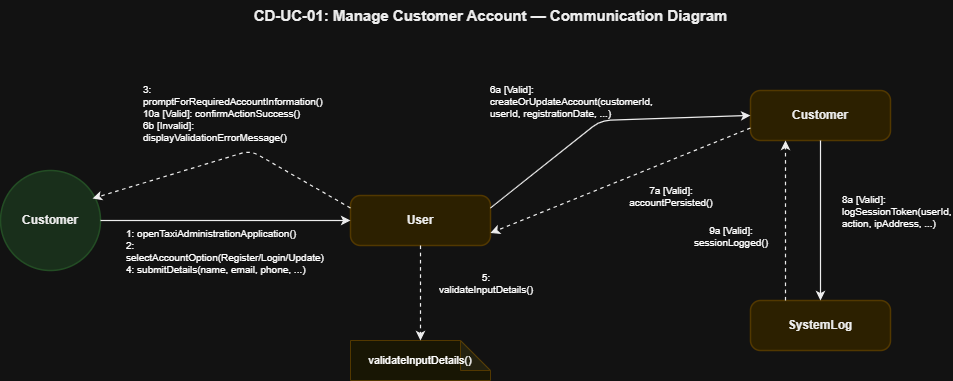

The diagram above was exported from draw.io. Its source (the exported page's mxGraphModel, read from the mxfile embedded in the PNG):
<mxGraphModel dx="1413" dy="479" grid="1" gridSize="10" guides="1" tooltips="1" connect="1" arrows="1" fold="1" page="1" pageScale="1" pageWidth="850" pageHeight="1100" math="0" shadow="0">
  <root>
    <mxCell id="0" />
    <mxCell id="1" parent="0" />
    <mxCell id="T" parent="1" style="text;html=1;strokeColor=none;fillColor=none;align=center;fontSize=15;fontStyle=1;fontFamily=Helvetica;fontColor=#000000;" value="CD-UC-01: Manage Customer Account — Communication Diagram" vertex="1">
      <mxGeometry height="40" width="900" x="190" y="130" as="geometry" />
    </mxCell>
    <mxCell id="actor" parent="1" style="ellipse;whiteSpace=wrap;html=1;fillColor=#D2EBD4;strokeColor=#A5D6A7;strokeWidth=1.5;fontSize=12;fontStyle=1;fontFamily=Helvetica;fontColor=#000000;align=center;" value="Customer" vertex="1">
      <mxGeometry height="100" width="100" x="150" y="300" as="geometry" />
    </mxCell>
    <mxCell id="user" parent="1" style="rounded=1;whiteSpace=wrap;html=1;fillColor=#FCEFC2;strokeColor=#F0D17D;strokeWidth=1.5;fontSize=12;fontStyle=1;fontFamily=Helvetica;fontColor=#000000;arcSize=20;" value="User" vertex="1">
      <mxGeometry height="50" width="140" x="500" y="325" as="geometry" />
    </mxCell>
    <mxCell id="cobj" parent="1" style="rounded=1;whiteSpace=wrap;html=1;fillColor=#FCEFC2;strokeColor=#F0D17D;strokeWidth=1.5;fontSize=12;fontStyle=1;fontFamily=Helvetica;fontColor=#000000;arcSize=20;" value="Customer" vertex="1">
      <mxGeometry height="50" width="140" x="900" y="220" as="geometry" />
    </mxCell>
    <mxCell id="slog" parent="1" style="rounded=1;whiteSpace=wrap;html=1;fillColor=#FCEFC2;strokeColor=#F0D17D;strokeWidth=1.5;fontSize=12;fontStyle=1;fontFamily=Helvetica;fontColor=#000000;arcSize=20;" value="SystemLog" vertex="1">
      <mxGeometry height="50" width="140" x="900" y="430" as="geometry" />
    </mxCell>
    <mxCell id="vnote" parent="1" style="shape=note;whiteSpace=wrap;html=1;backgroundOutline=1;darkOpacity=0.05;fillColor=#FFFDE7;strokeColor=#F0D17D;fontSize=11;fontFamily=Helvetica;" value="validateInputDetails()" vertex="1">
      <mxGeometry height="40" width="140" x="500" y="470" as="geometry" />
    </mxCell>
    <mxCell id="L_Act_User" edge="1" parent="1" source="actor" style="endArrow=classic;html=1;strokeColor=#000000;strokeWidth=1.2;exitX=1;exitY=0.5;exitDx=0;exitDy=0;entryX=0;entryY=0.5;entryDx=0;entryDy=0;" target="user">
      <mxGeometry relative="1" as="geometry" />
    </mxCell>
    <mxCell id="M1" connectable="0" parent="L_Act_User" style="text;html=1;strokeColor=#D3D3D3;fillColor=#FFFFFF;align=left;verticalAlign=middle;whiteSpace=wrap;rounded=0;fontSize=10;fontFamily=Helvetica;spacingLeft=5;spacingRight=5;" value="1: openTaxiAdministrationApplication()&#10;2: selectAccountOption(Register/Login/Update)&#10;4: submitDetails(name, email, phone, ...)" vertex="1">
      <mxGeometry relative="1" y="-35" as="geometry">
        <mxPoint x="-105" y="-5" as="offset" />
      </mxGeometry>
    </mxCell>
    <mxCell id="L_User_Act" edge="1" parent="1" source="user" style="endArrow=classic;html=1;strokeColor=#000000;strokeWidth=1.2;dashed=1;exitX=0;exitY=0.25;exitDx=0;exitDy=0;entryX=0.92;entryY=0.28;entryDx=0;entryDy=0;entryPerimeter=0;" target="actor">
      <mxGeometry relative="1" as="geometry">
        <Array as="points">
          <mxPoint x="400" y="280" />
        </Array>
      </mxGeometry>
    </mxCell>
    <mxCell id="M2" connectable="0" parent="L_User_Act" style="text;html=1;strokeColor=#D3D3D3;fillColor=#FFFFFF;align=left;verticalAlign=middle;whiteSpace=wrap;rounded=0;fontSize=10;fontFamily=Helvetica;spacingLeft=5;spacingRight=5;" value="3: promptForRequiredAccountInformation()&#10;10a [Valid]: confirmActionSuccess()&#10;6b [Invalid]: displayValidationErrorMessage()" vertex="1">
      <mxGeometry relative="1" as="geometry">
        <mxPoint x="-90" y="-45" as="offset" />
      </mxGeometry>
    </mxCell>
    <mxCell id="L_User_Self" edge="1" parent="1" source="user" style="endArrow=classic;html=1;strokeColor=#000000;strokeWidth=1.2;dashed=1;exitX=0.5;exitY=1;exitDx=0;exitDy=0;entryX=0.5;entryY=0;entryDx=0;entryDy=0;entryPerimeter=0;" target="vnote">
      <mxGeometry relative="1" as="geometry" />
    </mxCell>
    <mxCell id="M5" connectable="0" parent="L_User_Self" style="text;html=1;strokeColor=#D3D3D3;fillColor=#FFFFFF;align=center;verticalAlign=middle;whiteSpace=wrap;rounded=0;fontSize=10;fontFamily=Helvetica;" value="5: validateInputDetails()" vertex="1">
      <mxGeometry relative="1" as="geometry">
        <mxPoint x="65" y="-10" as="offset" />
      </mxGeometry>
    </mxCell>
    <mxCell id="L_User_Cobj" edge="1" parent="1" source="user" style="endArrow=classic;html=1;strokeColor=#000000;strokeWidth=1.2;exitX=1;exitY=0.25;exitDx=0;exitDy=0;entryX=0;entryY=0.5;entryDx=0;entryDy=0;" target="cobj">
      <mxGeometry relative="1" as="geometry">
        <Array as="points">
          <mxPoint x="750" y="250" />
        </Array>
      </mxGeometry>
    </mxCell>
    <mxCell id="M6a" connectable="0" parent="L_User_Cobj" style="text;html=1;strokeColor=#D3D3D3;fillColor=#FFFFFF;align=left;verticalAlign=middle;whiteSpace=wrap;rounded=0;fontSize=10;fontFamily=Helvetica;spacingLeft=5;spacingRight=5;" value="6a [Valid]: createOrUpdateAccount(customerId, userId, registrationDate, ...)" vertex="1">
      <mxGeometry relative="1" x="-0.1" as="geometry">
        <mxPoint x="-110" y="-25" as="offset" />
      </mxGeometry>
    </mxCell>
    <mxCell id="L_Cobj_User" edge="1" parent="1" source="cobj" style="endArrow=classic;html=1;strokeColor=#000000;strokeWidth=1.2;dashed=1;exitX=0;exitY=0.75;exitDx=0;exitDy=0;entryX=1;entryY=0.75;entryDx=0;entryDy=0;" target="user">
      <mxGeometry relative="1" as="geometry" />
    </mxCell>
    <mxCell id="M7a" connectable="0" parent="L_Cobj_User" style="text;html=1;strokeColor=#D3D3D3;fillColor=#FFFFFF;align=center;verticalAlign=middle;whiteSpace=wrap;rounded=0;fontSize=10;fontFamily=Helvetica;" value="7a [Valid]: accountPersisted()" vertex="1">
      <mxGeometry relative="1" as="geometry">
        <mxPoint x="50" y="15" as="offset" />
      </mxGeometry>
    </mxCell>
    <mxCell id="L_Cobj_Slog" edge="1" parent="1" source="cobj" style="endArrow=classic;html=1;strokeColor=#000000;strokeWidth=1.2;exitX=0.5;exitY=1;exitDx=0;exitDy=0;entryX=0.5;entryY=0;entryDx=0;entryDy=0;" target="slog">
      <mxGeometry relative="1" as="geometry" />
    </mxCell>
    <mxCell id="M8a" connectable="0" parent="L_Cobj_Slog" style="text;html=1;strokeColor=#D3D3D3;fillColor=#FFFFFF;align=left;verticalAlign=middle;whiteSpace=wrap;rounded=0;fontSize=10;fontFamily=Helvetica;spacingLeft=5;spacingRight=5;" value="8a [Valid]: logSessionToken(userId, action, ipAddress, ...)" vertex="1">
      <mxGeometry relative="1" as="geometry">
        <mxPoint x="15" y="-10" as="offset" />
      </mxGeometry>
    </mxCell>
    <mxCell id="L_Slog_Cobj" edge="1" parent="1" source="slog" style="endArrow=classic;html=1;strokeColor=#000000;strokeWidth=1.2;dashed=1;exitX=0.25;exitY=0;exitDx=0;exitDy=0;entryX=0.25;entryY=1;entryDx=0;entryDy=0;" target="cobj">
      <mxGeometry relative="1" as="geometry" />
    </mxCell>
    <mxCell id="M9a" connectable="0" parent="L_Slog_Cobj" style="text;html=1;strokeColor=#D3D3D3;fillColor=#FFFFFF;align=center;verticalAlign=middle;whiteSpace=wrap;rounded=0;fontSize=10;fontFamily=Helvetica;" value="9a [Valid]: sessionLogged()" vertex="1">
      <mxGeometry relative="1" as="geometry">
        <mxPoint x="-55" y="15" as="offset" />
      </mxGeometry>
    </mxCell>
  </root>
</mxGraphModel>